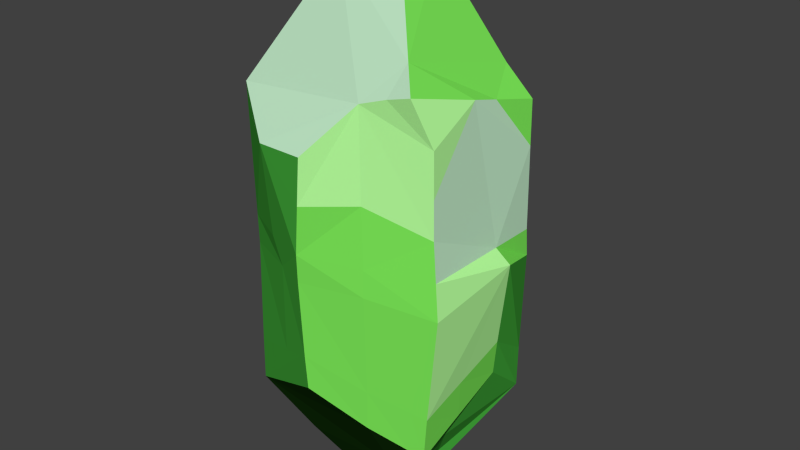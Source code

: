 # Source: BambooBig.blend  (saved by Blender 2.76.0; exported with 4.5.12 LTS)
import bpy
from mathutils import Matrix  # noqa: F401  (used for matrix-valued properties, if any)

bpy.ops.wm.read_factory_settings(use_empty=True)
scene = bpy.context.scene
scene.name = 'Scene'

# ---- collections
col_collection_1 = bpy.data.collections.new('Collection 1'); scene.collection.children.link(col_collection_1)

# ---- materials (node trees are filled in below, after node groups)
mat_bamboo1 = bpy.data.materials.new('Bamboo1')
mat_bamboo1.alpha_threshold = 0.0
mat_bamboo1.use_transparent_shadow = False
mat_bamboo1.diffuse_color = (0.2003, 0.8, 0.09667, 1.0)
mat_bamboo1.roughness = 0.5
mat_bamboo2 = bpy.data.materials.new('Bamboo2')
mat_bamboo2.alpha_threshold = 0.0
mat_bamboo2.use_transparent_shadow = False
mat_bamboo2.diffuse_color = (0.525, 0.8, 0.5605, 1.0)
mat_bamboo2.roughness = 0.5
mat_bamboo3 = bpy.data.materials.new('Bamboo3')
mat_bamboo3.alpha_threshold = 0.0
mat_bamboo3.use_transparent_shadow = False
mat_bamboo3.diffuse_color = (0.05078, 0.3506, 0.03944, 1.0)
mat_bamboo3.roughness = 0.5
mat_bamboo0 = bpy.data.materials.new('Bamboo0')
mat_bamboo0.alpha_threshold = 0.0
mat_bamboo0.use_transparent_shadow = False
mat_bamboo0.diffuse_color = (0.4734, 1.0, 0.3365, 1.0)
mat_bamboo0.roughness = 0.5
mat_bamboo4 = bpy.data.materials.new('Bamboo4')
mat_bamboo4.alpha_threshold = 0.0
mat_bamboo4.use_transparent_shadow = False
mat_bamboo4.diffuse_color = (0.008235, 0.03741, 0.003972, 1.0)
mat_bamboo4.roughness = 0.5

# ---- material node trees

# ---- world
world_world = bpy.data.worlds.new('World'); scene.world = world_world
world_world.color = (0.05088, 0.05088, 0.05088)
world_world.use_sun_shadow = False
world_world.sun_shadow_jitter_overblur = 0.0
world_world.cycles.sampling_method = 'MANUAL'
world_world.cycles.sample_map_resolution = 256

# ---- meshes
me_circle_001 = bpy.data.meshes.new('Circle.001')
me_circle_001.from_pydata([(-0.001351, 0.798, 1.016), (-0.7091, 0.3935, 1.025), (-0.668, -0.5143, 1.078), (-0.04822, -0.7164, 0.8126), (0.6003, -0.4963, 1.262), (0.7567, 0.4582, 1.025), (0.1357, 0.2778, 1.774), (-0.1711, -0.1965, 1.894), (0.2322, -0.1315, 1.957), (0.2764, 0.1334, 1.915), (-0.324, -0.6255, -0.6478), (-0.339, -0.6096, -0.04501), (-0.008534, 0.798, -1.025), (-0.7091, 0.3935, -1.025), (-0.668, -0.5143, -1.078), (-0.04827, -0.7167, -0.7865), (0.7332, -0.5143, -1.078), (0.7567, 0.4582, -1.025), (-0.1328, 0.1815, -1.762), (-0.2178, -0.146, -1.803), (0.2359, -0.1438, -1.803), (0.3146, 0.1775, -1.762), (0.8125, -0.498, -0.06195), (0.7693, 0.4766, -0.03591), (-0.7062, -0.4532, -0.06195), (-0.1055, -0.709, -0.03424), (-0.01122, 0.94, -0.04462), (-0.8181, 0.4742, -0.04462), (0.7474, 0.1858, -0.7923), (0.3191, 0.1745, -1.643), (0.8617, 0.1507, 0.06214), (0.2547, -0.5294, 1.157), (-0.3583, -0.7189, 0.8186), (0.362, -0.6172, -0.958), (0.3417, -0.6126, -0.02289), (0.6129, 0.3777, 1.242), (0.502, -0.3962, 1.418), (0.7597, 0.459, -0.7322), (-0.06883, -0.7157, -0.5545), (-0.7387, 0.4116, -0.7345), (0.7542, -0.513, -0.777), (-0.6775, -0.5006, -0.777), (-0.009215, 0.8327, -0.7345), (0.7794, 0.1721, -0.5377), (0.3627, -0.6161, -0.6921), (-0.4157, -0.3101, -1.503), (0.4671, -0.3396, -1.446), (0.3426, -0.333, -1.454), (0.6358, -0.5413, -1.046), (0.7398, -0.1728, -0.938), (0.7654, -0.1945, -0.6653), (0.6426, -0.4561, -1.202), (0.4563, 0.07247, -1.372), (0.4032, 0.05521, -1.489), (-0.0769, -0.715, 0.4891), (0.7334, -0.444, 0.4205), (0.2898, -0.5614, 0.5476), (0.693, 0.1741, 1.086), (0.76, 0.4591, 0.7217), (0.7072, -0.4221, 0.962), (0.4349, -0.5009, 1.217), (0.6472, -0.541, -0.7536), (0.7207, -0.4335, 0.6708), (0.6939, -0.03543, 1.144), (-0.1063, -0.7126, 0.1548), (-0.7999, 0.4487, 0.1569), (-0.6991, -0.4646, 0.1502), (-0.4032, -0.6146, 0.1499), (0.3288, -0.5969, 0.1548), (0.7741, -0.4718, 0.1722), (0.7671, 0.4614, 0.1558), (-0.009621, 0.9049, 0.15), (0.7696, 0.1251, 0.1617)], [], [(36, 35, 9, 8), (1, 6, 9, 35, 5, 0), (3, 31, 60, 4, 36, 8, 7, 2, 32), (1, 2, 7, 6), (1, 0, 71, 65), (7, 8, 9, 6), (28, 52, 53, 29, 21, 17), (13, 12, 17, 21, 18), (46, 47, 45, 19, 20), (13, 18, 19, 45, 14), (41, 24, 27, 39), (44, 34, 25, 38), (42, 26, 23, 37), (39, 27, 26, 42), (10, 11, 24, 41), (43, 30, 22, 40, 50), (19, 18, 21, 29, 20), (37, 23, 30, 43), (51, 46, 20, 29, 53), (40, 22, 34, 44, 61), (4, 63, 57, 5, 35, 36), (48, 61, 44, 33), (17, 37, 43, 28), (49, 50, 40, 16), (15, 38, 10, 41, 14), (13, 39, 42, 12), (12, 42, 37, 17), (33, 44, 38, 15), (14, 41, 39, 13), (15, 14, 45, 47, 48, 33), (48, 47, 46, 51, 16), (28, 43, 50, 49), (16, 51, 53, 52, 28, 49), (31, 3, 54, 56), (60, 31, 56, 55, 62, 59), (5, 57, 58), (4, 60, 59), (16, 40, 61, 48), (63, 4, 59, 62), (38, 25, 11, 10), (64, 67, 11, 25), (55, 56, 68, 69), (2, 1, 65, 66), (32, 2, 66, 67), (56, 54, 64, 68), (3, 32, 67, 64, 54), (0, 5, 58, 70, 71), (72, 62, 55, 69), (64, 25, 34, 68), (22, 69, 68, 34), (57, 63, 62, 72, 70, 58), (30, 72, 69, 22), (23, 70, 72, 30), (26, 71, 70, 23), (26, 27, 65, 71), (24, 66, 65, 27), (11, 67, 66, 24)])
me_circle_001.polygons.foreach_set('material_index', [0, 0, 1, 0, 0, 1, 2, 0, 4, 0, 0, 0, 0, 0, 2, 3, 2, 2, 2, 0, 0, 0, 2, 0, 2, 0, 0, 0, 0, 4, 4, 0, 2, 3, 3, 0, 3, 0, 3, 2, 2, 0, 0, 2, 0, 2, 0, 1, 0, 0, 1, 3, 0, 0, 0, 0, 2])
me_circle_001.materials.append(mat_bamboo1)
me_circle_001.materials.append(mat_bamboo2)
me_circle_001.materials.append(mat_bamboo3)
me_circle_001.materials.append(mat_bamboo0)
me_circle_001.materials.append(mat_bamboo4)
me_circle_001.use_remesh_preserve_volume = False
me_circle_001.use_remesh_preserve_attributes = False
me_circle_001.use_mirror_vertex_groups = False
me_circle_001.update()

# ---- objects
ob_circle = bpy.data.objects.new('Circle', me_circle_001)

# ---- transforms, parenting, visibility, modifiers, constraints
ob_circle.location = (0.0, 0.0, 0.0)
ob_circle.lineart.crease_threshold = 0.0

# ---- collection membership
col_collection_1.objects.link(ob_circle)

# ---- scene / render settings (as saved in the file)
scene.frame_start = 1; scene.frame_end = 250; scene.frame_set(1)
scene.render.engine = 'BLENDER_EEVEE_NEXT'
scene.render.resolution_percentage = 50
scene.render.dither_intensity = 0.0
scene.cycles.use_denoising = False
scene.cycles.samples = 10
scene.cycles.sampling_pattern = 'TABULATED_SOBOL'
scene.cycles.light_sampling_threshold = 0.0
scene.cycles.use_adaptive_sampling = False
scene.cycles.use_light_tree = False
scene.cycles.blur_glossy = 0.0
scene.cycles.pixel_filter_type = 'GAUSSIAN'
scene.cycles.sample_clamp_indirect = 0.0
scene.view_settings.view_transform = 'Standard'
bpy.context.view_layer.update()

# ---- added for rendering (the .blend has no active camera and no usable light): camera, sun
cam_auto = bpy.data.cameras.new('AutoCamera')
cam_auto.lens = 50.0
cam_auto.sensor_width = 36.0
cam_auto.clip_end = 1000.0
ob_auto_camera = bpy.data.objects.new('AutoCamera', cam_auto)
scene.collection.objects.link(ob_auto_camera)
ob_auto_camera.location = (4.12985, -4.8191, 3.36364)
ob_auto_camera.rotation_euler = (1.09748, -7.21219e-08, 0.694738)
scene.camera = ob_auto_camera
light_auto_sun = bpy.data.lights.new('AutoSun', 'SUN')
light_auto_sun.energy = 3.0
light_auto_sun.angle = 0.0523599
ob_auto_sun = bpy.data.objects.new('AutoSun', light_auto_sun)
scene.collection.objects.link(ob_auto_sun)
ob_auto_sun.rotation_euler = (0.872665, 0.174533, 0.523599)
bpy.context.view_layer.update()
